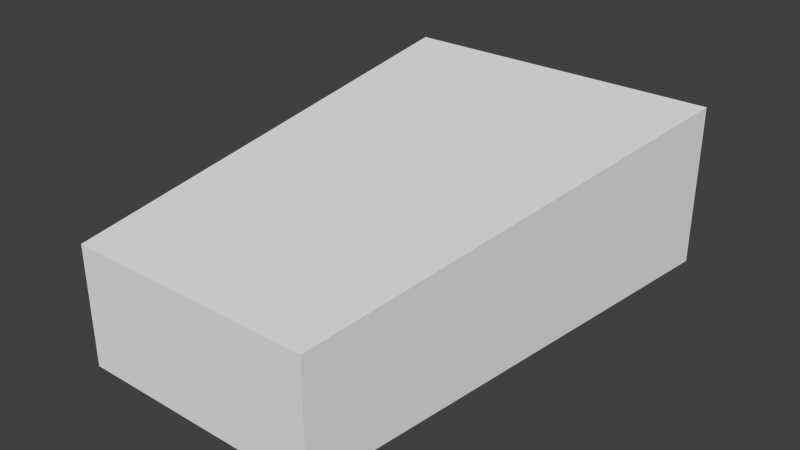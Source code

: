 # Source: ladybug_lod2.blend  (saved by Blender 2.68.0; exported with 4.5.12 LTS)
import bpy
from mathutils import Matrix  # noqa: F401  (used for matrix-valued properties, if any)

bpy.ops.wm.read_factory_settings(use_empty=True)
scene = bpy.context.scene
scene.name = 'Scene'

# ---- collections
col_collection_1 = bpy.data.collections.new('Collection 1'); scene.collection.children.link(col_collection_1)

# ---- world
world_world = bpy.data.worlds.new('World'); scene.world = world_world
world_world.color = (0.05088, 0.05088, 0.05088)
world_world.use_sun_shadow = False
world_world.sun_shadow_jitter_overblur = 0.0
world_world.cycles.sampling_method = 'MANUAL'
world_world.cycles.sample_map_resolution = 256

# ---- meshes
me_cube = bpy.data.meshes.new('Cube')
me_cube.from_pydata([(-0.636, -1.19, -0.5), (-0.8185, 1.195, -0.5), (0.8185, 1.195, -0.5), (0.569, -1.198, -0.5), (-0.636, -1.19, 0.07473), (-0.8185, 1.195, 0.2983), (0.8185, 1.195, 0.2983), (0.569, -1.198, 0.07473), (-0.702, -0.3271, 0.1556), (-0.702, -0.3271, -0.5), (0.6593, -0.3323, 0.1556), (0.6593, -0.3323, -0.5)], [], [(8, 5, 1, 9), (5, 6, 2, 1), (10, 7, 3, 11), (7, 4, 0, 3), (9, 1, 2, 11), (10, 6, 5, 8), (4, 8, 9, 0), (6, 10, 11, 2), (0, 9, 11, 3), (7, 10, 8, 4)])
me_cube.use_remesh_preserve_volume = False
me_cube.use_remesh_preserve_attributes = False
me_cube.use_mirror_vertex_groups = False
me_cube.update()

# ---- objects
ob_cube = bpy.data.objects.new('Cube', me_cube)
ob_mball = bpy.data.objects.new('Mball', None)

# ---- transforms, parenting, visibility, modifiers, constraints
ob_cube.location = (0.0, 0.7, 0.5)
ob_cube.lineart.crease_threshold = 0.0
ob_mball.location = (0.0, 0.0, 0.0)
ob_mball.empty_image_offset = (0.0, 0.0)
ob_mball.lineart.crease_threshold = 0.0

# ---- collection membership
col_collection_1.objects.link(ob_cube)
col_collection_1.objects.link(ob_mball)

# ---- scene / render settings (as saved in the file)
scene.frame_start = 1; scene.frame_end = 250; scene.frame_set(1)
scene.render.engine = 'BLENDER_EEVEE_NEXT'
scene.render.image_settings.color_mode = 'RGB'
scene.render.image_settings.compression = 90
scene.render.resolution_percentage = 50
scene.render.dither_intensity = 0.0
scene.cycles.use_denoising = False
scene.cycles.samples = 10
scene.cycles.sampling_pattern = 'TABULATED_SOBOL'
scene.cycles.light_sampling_threshold = 0.0
scene.cycles.use_adaptive_sampling = False
scene.cycles.use_light_tree = False
scene.cycles.blur_glossy = 0.0
scene.cycles.volume_bounces = 1
scene.cycles.pixel_filter_type = 'GAUSSIAN'
scene.cycles.sample_clamp_indirect = 0.0
scene.view_settings.view_transform = 'Standard'
bpy.context.view_layer.update()

# ---- added for rendering (the .blend has no active camera and no usable light): camera, sun
cam_auto = bpy.data.cameras.new('AutoCamera')
cam_auto.lens = 50.0
cam_auto.sensor_width = 36.0
cam_auto.clip_end = 1000.0
ob_auto_camera = bpy.data.objects.new('AutoCamera', cam_auto)
scene.collection.objects.link(ob_auto_camera)
ob_auto_camera.location = (2.78249, -2.64067, 2.62516)
ob_auto_camera.rotation_euler = (1.09748, -7.21219e-08, 0.694738)
scene.camera = ob_auto_camera
light_auto_sun = bpy.data.lights.new('AutoSun', 'SUN')
light_auto_sun.energy = 3.0
light_auto_sun.angle = 0.0523599
ob_auto_sun = bpy.data.objects.new('AutoSun', light_auto_sun)
scene.collection.objects.link(ob_auto_sun)
ob_auto_sun.rotation_euler = (0.872665, 0.174533, 0.523599)
bpy.context.view_layer.update()
